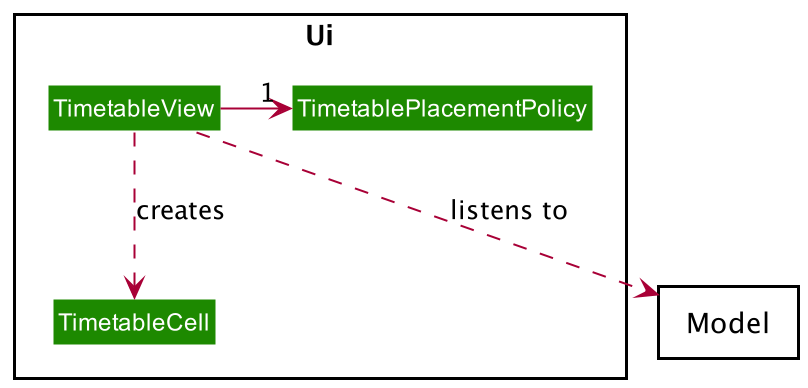

The diagram above was rendered by PlantUML. Its source (embedded in the PNG):
@startuml

!include style.puml



Package "Model"<<Rectangle>>{
    
}


Package "Ui"<<Rectangle>>{
    Class TimetableView UI_COLOR
    Class TimetablePlacementPolicy UI_COLOR
    Class TimetableCell UI_COLOR
}

TimetableView ..> TimetableCell : creates
TimetableView -> "1" TimetablePlacementPolicy
TimetableView ..> "Model" : listens to





@enduml